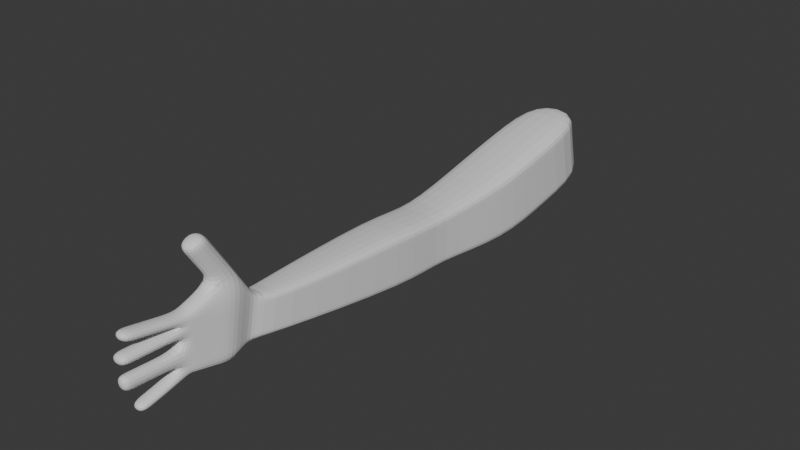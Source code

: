 # Source: arms.blend  (saved by Blender 4.0.36; exported with 4.5.12 LTS)
import bpy
from mathutils import Matrix  # noqa: F401  (used for matrix-valued properties, if any)

bpy.ops.wm.read_factory_settings(use_empty=True)
scene = bpy.context.scene
scene.name = 'Scene'

# ---- collections
col_collection = bpy.data.collections.new('Collection'); scene.collection.children.link(col_collection)

# ---- materials (node trees are filled in below, after node groups)
mat_material = bpy.data.materials.new('Material')
mat_material.alpha_threshold = 0.0
mat_material.use_transparent_shadow = False
mat_material.roughness = 0.5
mat_material.line_color = (0.0, 0.0, 0.0, 1.0)

# ---- material node trees
mat_material.use_nodes = True; mat_material.node_tree.nodes.clear()
_N = mat_material.node_tree.nodes; _L = mat_material.node_tree.links
n0 = _N.new('ShaderNodeOutputMaterial'); n0.name = 'Material Output'; n0.location = (300, 300)
n1 = _N.new('ShaderNodeBsdfPrincipled'); n1.name = 'Principled BSDF'; n1.location = (10, 300)
n1.inputs[3].default_value = 1.45
_L.new(n1.outputs[0], n0.inputs[0])
n0.is_active_output = True

# ---- world
world_world = bpy.data.worlds.new('World'); scene.world = world_world
world_world.use_nodes = True; world_world.node_tree.nodes.clear()
_N = world_world.node_tree.nodes; _L = world_world.node_tree.links
n0 = _N.new('ShaderNodeOutputWorld'); n0.name = 'World Output'; n0.location = (300, 300)
n1 = _N.new('ShaderNodeBackground'); n1.name = 'Background'; n1.location = (10, 300)
n1.inputs[0].default_value = (0.05088, 0.05088, 0.05088, 1.0)
_L.new(n1.outputs[0], n0.inputs[0])
n0.is_active_output = True
world_world.color = (0.05088, 0.05088, 0.05088)
world_world.use_sun_shadow = False
world_world.sun_shadow_jitter_overblur = 0.0

# ---- meshes
me_cube = bpy.data.meshes.new('Cube')
me_cube.from_pydata([(5.117, 1.702, 2.389), (5.117, 2.508, -1.277), (5.117, -2.391, 1.666), (5.117, -1.584, -2.0), (-5.117, 1.702, 2.389), (-5.117, 2.508, -1.277), (-5.117, -2.391, 1.666), (-5.117, -1.584, -2.0), (-5.109, -5.194, -2.671), (-5.109, -5.194, 1.059), (5.109, -5.194, 1.059), (5.109, -5.194, -2.671), (-3.399, -9.76, -2.047), (-3.399, -9.76, 0.435), (3.399, -9.76, 0.435), (3.399, -9.76, -2.047), (-2.453, -20.32, -0.9272), (-2.453, -19.9, 0.8247), (2.453, -19.9, 0.8247), (2.453, -20.32, -0.9272), (-1.074, -23.6, -0.9715), (-1.245, -23.74, 1.709), (1.245, -23.74, 1.709), (1.074, -23.6, -0.9715), (2.287, -21.83, -1.325), (-2.287, -21.83, -1.325), (1.677, -21.14, 2.541), (-1.677, -21.14, 2.541), (-1.0, -20.76, -0.9018), (1.0, -20.76, -0.9018), (1.0, -20.35, 1.054), (-1.0, -20.35, 1.054), (1.429, -23.52, -0.9827), (1.429, -23.28, 1.856), (-1.429, -23.28, 1.856), (-1.429, -23.52, -0.9827), (-1.884, -22.62, -1.164), (1.884, -22.62, -1.164), (1.382, -22.15, 2.219), (-1.382, -22.15, 2.219), (-1.677, -22.44, 4.58), (1.677, -22.44, 4.58), (1.382, -23.41, 4.18), (-1.382, -23.41, 4.18), (5.117, 1.863, 1.656), (5.117, 2.024, 0.9224), (5.117, 2.186, 0.1893), (5.117, 2.347, -0.5438), (-5.117, -1.745, -1.267), (-5.117, -1.907, -0.5334), (-5.117, -2.068, 0.1997), (-5.117, -2.229, 0.9328), (5.117, -2.229, 0.9328), (5.117, -2.068, 0.1997), (5.117, -1.907, -0.5334), (5.117, -1.745, -1.267), (-5.117, 1.863, 1.656), (-5.117, 2.024, 0.9224), (-5.117, 2.186, 0.1893), (-5.117, 2.347, -0.5438), (-5.109, -5.194, -1.925), (-5.109, -5.194, -1.179), (-5.109, -5.194, -0.433), (-5.109, -5.194, 0.3132), (5.109, -5.194, 0.3132), (5.109, -5.194, -0.433), (5.109, -5.194, -1.179), (5.109, -5.194, -1.925), (-3.399, -9.76, -1.551), (-3.399, -9.76, -1.054), (-3.399, -9.76, -0.5578), (-3.399, -9.76, -0.06141), (3.399, -9.76, -0.06141), (3.399, -9.76, -0.5578), (3.399, -9.76, -1.054), (3.399, -9.76, -1.551), (-2.453, -20.23, -0.5768), (-2.453, -20.15, -0.2264), (-2.453, -20.07, 0.1239), (-2.453, -19.98, 0.4743), (2.453, -19.98, 0.4743), (2.453, -20.07, 0.1239), (2.453, -20.15, -0.2264), (2.453, -20.23, -0.5768), (-0.9681, -23.94, -0.4463), (-1.122, -24.03, 0.2459), (-1.245, -23.77, 0.7141), (-1.245, -23.76, 1.212), (1.245, -23.76, 1.212), (1.245, -23.77, 0.7141), (1.122, -24.03, 0.2459), (0.9681, -23.94, -0.4463), (-2.287, -21.69, -0.5517), (-2.287, -21.55, 0.2214), (-2.287, -21.42, 0.9946), (-2.287, -21.28, 1.768), (2.287, -21.28, 1.768), (2.287, -21.42, 0.9946), (2.287, -21.55, 0.2214), (2.287, -21.69, -0.5517), (1.0, -20.43, 0.6629), (1.0, -20.51, 0.2717), (1.0, -20.6, -0.1195), (1.0, -20.68, -0.5106), (-1.0, -20.68, -0.5106), (-1.0, -20.6, -0.1195), (-1.0, -20.51, 0.2717), (-1.0, -20.43, 0.6629), (-1.429, -23.48, -0.4149), (-1.429, -23.43, 0.1529), (-1.429, -23.38, 0.7208), (-1.429, -23.33, 1.289), (1.429, -23.33, 1.289), (1.429, -23.38, 0.7208), (1.429, -23.43, 0.1529), (1.429, -23.48, -0.4149), (1.884, -22.24, 1.543), (1.884, -22.34, 0.866), (1.884, -22.43, 0.1893), (1.884, -22.53, -0.4874), (-1.884, -22.53, -0.4874), (-1.884, -22.43, 0.1893), (-1.884, -22.34, 0.866), (-1.884, -22.24, 1.543), (-1.245, -26.47, 1.716), (-1.245, -26.45, 2.214), (1.245, -26.45, 2.214), (1.245, -26.47, 1.716), (1.245, -25.66, 2.067), (1.245, -25.68, 1.57), (-1.245, -25.66, 2.067), (-1.245, -25.68, 1.57), (1.245, -24.76, 1.399), (1.245, -24.74, 1.896), (-1.245, -24.74, 1.896), (-1.245, -24.76, 1.399), (1.074, -26.13, -1.08), (1.074, -26.03, -1.5), (-1.074, -26.03, -1.5), (-1.074, -26.13, -1.08), (-1.245, -26.66, 0.8228), (-1.245, -26.64, 1.32), (1.245, -26.64, 1.32), (1.245, -26.66, 0.8228), (1.245, -26.06, 0.8003), (-1.245, -26.06, 0.8003), (1.245, -26.04, 1.298), (-1.245, -26.04, 1.298), (-1.245, -24.9, 0.7565), (-1.245, -24.88, 1.254), (1.245, -24.9, 0.7565), (1.245, -24.88, 1.254), (-1.074, -25.4, -1.363), (-1.074, -25.5, -0.9434), (1.074, -25.5, -0.9434), (1.074, -25.4, -1.363), (-1.074, -24.59, -0.7475), (1.074, -24.59, -0.7475), (-1.074, -24.5, -1.167), (1.074, -24.5, -1.167), (-0.9681, -26.58, -0.3105), (-1.122, -26.61, 0.3871), (1.122, -26.61, 0.3871), (0.9681, -26.58, -0.3105), (-1.122, -26.13, 0.3612), (1.122, -26.13, 0.3612), (0.9681, -26.1, -0.3354), (-0.9681, -26.1, -0.3354), (1.122, -25.08, 0.3035), (0.9681, -25.02, -0.3909), (-0.9681, -25.02, -0.3909), (-1.122, -25.08, 0.3035), (-4.168, -11.63, 0.8506), (4.168, -11.63, 0.8506), (-4.168, -11.76, -2.18), (4.168, -11.76, -2.18), (4.168, -11.73, -1.574), (4.168, -11.71, -0.968), (4.168, -11.68, -0.3618), (4.168, -11.65, 0.2444), (-4.168, -11.65, 0.2444), (-4.168, -11.68, -0.3618), (-4.168, -11.71, -0.968), (-4.168, -11.73, -1.574), (-1.677, -22.14, 4.105), (1.677, -22.14, 4.105), (-1.382, -23.12, 3.723), (1.382, -23.12, 3.723), (1.677, -21.56, 3.196), (-1.677, -21.56, 3.196), (-1.382, -22.55, 2.849), (1.382, -22.55, 2.849)], [], [(0, 4, 6, 2), (48, 7, 8, 60), (51, 6, 4, 56), (5, 1, 3, 7), (44, 0, 2, 52), (56, 4, 0, 44), (64, 10, 14, 72), (7, 3, 11, 8), (2, 6, 9, 10), (52, 2, 10, 64), (173, 172, 17, 18), (10, 9, 13, 14), (60, 8, 12, 68), (8, 11, 15, 12), (35, 32, 23, 20), (183, 174, 16, 76), (174, 175, 19, 16), (179, 173, 18, 80), (129, 128, 126, 127), (112, 33, 22, 88), (33, 34, 21, 22), (108, 35, 20, 84), (104, 28, 25, 92), (30, 31, 27, 26), (100, 30, 26, 96), (28, 29, 24, 25), (16, 19, 29, 28), (80, 18, 30, 100), (18, 17, 31, 30), (76, 16, 28, 104), (120, 36, 35, 108), (38, 39, 34, 33), (116, 38, 33, 112), (36, 37, 32, 35), (25, 24, 37, 36), (96, 26, 38, 116), (185, 184, 40, 41), (92, 25, 36, 120), (41, 40, 43, 42), (184, 186, 43, 40), (186, 187, 42, 43), (187, 185, 41, 42), (27, 95, 123, 39), (95, 94, 122, 123), (94, 93, 121, 122), (93, 92, 120, 121), (24, 99, 119, 37), (99, 98, 118, 119), (98, 97, 117, 118), (97, 96, 116, 117), (37, 119, 115, 32), (119, 118, 114, 115), (118, 117, 113, 114), (117, 116, 112, 113), (39, 123, 111, 34), (123, 122, 110, 111), (122, 121, 109, 110), (121, 120, 108, 109), (17, 79, 107, 31), (79, 78, 106, 107), (78, 77, 105, 106), (77, 76, 104, 105), (19, 83, 103, 29), (83, 82, 102, 103), (82, 81, 101, 102), (81, 80, 100, 101), (29, 103, 99, 24), (103, 102, 98, 99), (102, 101, 97, 98), (101, 100, 96, 97), (31, 107, 95, 27), (107, 106, 94, 95), (106, 105, 93, 94), (105, 104, 92, 93), (34, 111, 87, 21), (111, 110, 86, 87), (110, 109, 85, 86), (109, 108, 84, 85), (32, 115, 91, 23), (115, 114, 90, 91), (114, 113, 89, 90), (113, 112, 88, 89), (145, 144, 143, 140), (165, 164, 161, 162), (90, 89, 86, 85), (153, 152, 138, 139), (175, 176, 83, 19), (176, 177, 82, 83), (177, 178, 81, 82), (178, 179, 80, 81), (172, 180, 79, 17), (180, 181, 78, 79), (181, 182, 77, 78), (182, 183, 76, 77), (9, 63, 71, 13), (63, 62, 70, 71), (62, 61, 69, 70), (61, 60, 68, 69), (3, 55, 67, 11), (55, 54, 66, 67), (54, 53, 65, 66), (53, 52, 64, 65), (11, 67, 75, 15), (67, 66, 74, 75), (66, 65, 73, 74), (65, 64, 72, 73), (5, 59, 47, 1), (59, 58, 46, 47), (58, 57, 45, 46), (57, 56, 44, 45), (1, 47, 55, 3), (47, 46, 54, 55), (46, 45, 53, 54), (45, 44, 52, 53), (7, 48, 59, 5), (48, 49, 58, 59), (49, 50, 57, 58), (50, 51, 56, 57), (6, 51, 63, 9), (51, 50, 62, 63), (50, 49, 61, 62), (49, 48, 60, 61), (127, 126, 125, 124), (128, 130, 125, 126), (130, 131, 124, 125), (131, 129, 127, 124), (135, 132, 129, 131), (134, 135, 131, 130), (133, 134, 130, 128), (132, 133, 128, 129), (88, 22, 133, 132), (22, 21, 134, 133), (21, 87, 135, 134), (87, 88, 132, 135), (137, 136, 139, 138), (143, 142, 141, 140), (144, 146, 142, 143), (154, 153, 139, 136), (152, 155, 137, 138), (147, 145, 140, 141), (155, 154, 136, 137), (146, 147, 141, 142), (151, 149, 147, 146), (149, 148, 145, 147), (150, 151, 146, 144), (148, 150, 144, 145), (86, 89, 150, 148), (89, 88, 151, 150), (87, 86, 148, 149), (88, 87, 149, 151), (159, 157, 154, 155), (158, 159, 155, 152), (157, 156, 153, 154), (156, 158, 152, 153), (84, 20, 158, 156), (91, 84, 156, 157), (20, 23, 159, 158), (23, 91, 157, 159), (163, 162, 161, 160), (166, 165, 162, 163), (167, 166, 163, 160), (164, 167, 160, 161), (171, 170, 167, 164), (170, 169, 166, 167), (169, 168, 165, 166), (168, 171, 164, 165), (90, 85, 171, 168), (91, 90, 168, 169), (84, 91, 169, 170), (85, 84, 170, 171), (69, 68, 183, 182), (70, 69, 182, 181), (71, 70, 181, 180), (13, 71, 180, 172), (73, 72, 179, 178), (74, 73, 178, 177), (75, 74, 177, 176), (15, 75, 176, 175), (72, 14, 173, 179), (12, 15, 175, 174), (68, 12, 174, 183), (14, 13, 172, 173), (191, 188, 185, 187), (190, 191, 187, 186), (189, 190, 186, 184), (188, 189, 184, 185), (26, 27, 189, 188), (27, 39, 190, 189), (39, 38, 191, 190), (38, 26, 188, 191)])
_uv = me_cube.uv_layers.new(name='UVMap')
_uv.uv.foreach_set('vector', [0.625, 0.5, 0.875, 0.5, 0.875, 0.75, 0.625, 0.75, 0.425, 0.0, 0.375, 0.0, 0.375, 0.0, 0.425, 0.0, 0.575, 0.0, 0.625, 0.0, 0.625, 0.25, 0.575, 0.25, 0.125, 0.5, 0.375, 0.5, 0.375, 0.75, 0.125, 0.75, 0.575, 0.5, 0.625, 0.5, 0.625, 0.75, 0.575, 0.75, 0.575, 0.25, 0.625, 0.25, 0.625, 0.5, 0.575, 0.5, 0.575, 0.75, 0.625, 0.75, 0.625, 0.75, 0.575, 0.75, 0.125, 0.75, 0.375, 0.75, 0.375, 0.75, 0.125, 0.75, 0.625, 0.75, 0.875, 0.75, 0.875, 0.75, 0.625, 0.75, 0.575, 0.75, 0.625, 0.75, 0.625, 0.75, 0.575, 0.75, 0.625, 0.75, 0.875, 0.75, 0.875, 0.75, 0.625, 0.75, 0.625, 0.75, 0.875, 0.75, 0.875, 0.75, 0.625, 0.75, 0.425, 0.0, 0.375, 0.0, 0.375, 0.0, 0.425, 0.0, 0.125, 0.75, 0.375, 0.75, 0.375, 0.75, 0.125, 0.75, 0.125, 0.75, 0.375, 0.75, 0.375, 0.75, 0.125, 0.75, 0.425, 0.0, 0.375, 0.0, 0.375, 0.0, 0.425, 0.0, 0.125, 0.75, 0.375, 0.75, 0.375, 0.75, 0.125, 0.75, 0.575, 0.75, 0.625, 0.75, 0.625, 0.75, 0.575, 0.75, 0.575, 0.75, 0.625, 0.75, 0.625, 0.75, 0.575, 0.75, 0.575, 0.75, 0.625, 0.75, 0.625, 0.75, 0.575, 0.75, 0.625, 0.75, 0.875, 0.75, 0.875, 0.75, 0.625, 0.75, 0.425, 0.0, 0.375, 0.0, 0.375, 0.0, 0.425, 0.0, 0.425, 0.0, 0.375, 0.0, 0.375, 0.0, 0.425, 0.0, 0.625, 0.75, 0.875, 0.75, 0.875, 0.75, 0.625, 0.75, 0.575, 0.75, 0.625, 0.75, 0.625, 0.75, 0.575, 0.75, 0.125, 0.75, 0.375, 0.75, 0.375, 0.75, 0.125, 0.75, 0.125, 0.75, 0.375, 0.75, 0.375, 0.75, 0.125, 0.75, 0.575, 0.75, 0.625, 0.75, 0.625, 0.75, 0.575, 0.75, 0.625, 0.75, 0.875, 0.75, 0.875, 0.75, 0.625, 0.75, 0.425, 0.0, 0.375, 0.0, 0.375, 0.0, 0.425, 0.0, 0.425, 0.0, 0.375, 0.0, 0.375, 0.0, 0.425, 0.0, 0.625, 0.75, 0.875, 0.75, 0.875, 0.75, 0.625, 0.75, 0.575, 0.75, 0.625, 0.75, 0.625, 0.75, 0.575, 0.75, 0.125, 0.75, 0.375, 0.75, 0.375, 0.75, 0.125, 0.75, 0.125, 0.75, 0.375, 0.75, 0.375, 0.75, 0.125, 0.75, 0.575, 0.75, 0.625, 0.75, 0.625, 0.75, 0.575, 0.75, 0.625, 0.75, 0.875, 0.75, 0.875, 0.75, 0.625, 0.75, 0.425, 0.0, 0.375, 0.0, 0.375, 0.0, 0.425, 0.0, 0.625, 0.75, 0.875, 0.75, 0.875, 0.75, 0.625, 0.75, 0.625, 0.0, 0.625, 0.0, 0.625, 0.0, 0.625, 0.0, 0.875, 0.75, 0.625, 0.75, 0.625, 0.75, 0.875, 0.75, 0.625, 0.75, 0.625, 0.75, 0.625, 0.75, 0.625, 0.75, 0.625, 0.0, 0.575, 0.0, 0.575, 0.0, 0.625, 0.0, 0.575, 0.0, 0.525, 0.0, 0.525, 0.0, 0.575, 0.0, 0.525, 0.0, 0.475, 0.0, 0.475, 0.0, 0.525, 0.0, 0.475, 0.0, 0.425, 0.0, 0.425, 0.0, 0.475, 0.0, 0.375, 0.75, 0.425, 0.75, 0.425, 0.75, 0.375, 0.75, 0.425, 0.75, 0.475, 0.75, 0.475, 0.75, 0.425, 0.75, 0.475, 0.75, 0.525, 0.75, 0.525, 0.75, 0.475, 0.75, 0.525, 0.75, 0.575, 0.75, 0.575, 0.75, 0.525, 0.75, 0.375, 0.75, 0.425, 0.75, 0.425, 0.75, 0.375, 0.75, 0.425, 0.75, 0.475, 0.75, 0.475, 0.75, 0.425, 0.75, 0.475, 0.75, 0.525, 0.75, 0.525, 0.75, 0.475, 0.75, 0.525, 0.75, 0.575, 0.75, 0.575, 0.75, 0.525, 0.75, 0.625, 0.0, 0.575, 0.0, 0.575, 0.0, 0.625, 0.0, 0.575, 0.0, 0.525, 0.0, 0.525, 0.0, 0.575, 0.0, 0.525, 0.0, 0.475, 0.0, 0.475, 0.0, 0.525, 0.0, 0.475, 0.0, 0.425, 0.0, 0.425, 0.0, 0.475, 0.0, 0.625, 0.0, 0.575, 0.0, 0.575, 0.0, 0.625, 0.0, 0.575, 0.0, 0.525, 0.0, 0.525, 0.0, 0.575, 0.0, 0.525, 0.0, 0.475, 0.0, 0.475, 0.0, 0.525, 0.0, 0.475, 0.0, 0.425, 0.0, 0.425, 0.0, 0.475, 0.0, 0.375, 0.75, 0.425, 0.75, 0.425, 0.75, 0.375, 0.75, 0.425, 0.75, 0.475, 0.75, 0.475, 0.75, 0.425, 0.75, 0.475, 0.75, 0.525, 0.75, 0.525, 0.75, 0.475, 0.75, 0.525, 0.75, 0.575, 0.75, 0.575, 0.75, 0.525, 0.75, 0.375, 0.75, 0.425, 0.75, 0.425, 0.75, 0.375, 0.75, 0.425, 0.75, 0.475, 0.75, 0.475, 0.75, 0.425, 0.75, 0.475, 0.75, 0.525, 0.75, 0.525, 0.75, 0.475, 0.75, 0.525, 0.75, 0.575, 0.75, 0.575, 0.75, 0.525, 0.75, 0.625, 0.0, 0.575, 0.0, 0.575, 0.0, 0.625, 0.0, 0.575, 0.0, 0.525, 0.0, 0.525, 0.0, 0.575, 0.0, 0.525, 0.0, 0.475, 0.0, 0.475, 0.0, 0.525, 0.0, 0.475, 0.0, 0.425, 0.0, 0.425, 0.0, 0.475, 0.0, 0.625, 0.0, 0.575, 0.0, 0.575, 0.0, 0.625, 0.0, 0.575, 0.0, 0.525, 0.0, 0.525, 0.0, 0.575, 0.0, 0.525, 0.0, 0.475, 0.0, 0.475, 0.0, 0.525, 0.0, 0.475, 0.0, 0.425, 0.0, 0.425, 0.0, 0.475, 0.0, 0.375, 0.75, 0.425, 0.75, 0.425, 0.75, 0.375, 0.75, 0.425, 0.75, 0.475, 0.75, 0.475, 0.75, 0.425, 0.75, 0.475, 0.75, 0.525, 0.75, 0.525, 0.75, 0.475, 0.75, 0.525, 0.75, 0.575, 0.75, 0.575, 0.75, 0.525, 0.75, 0.525, 1.0, 0.525, 0.75, 0.525, 0.75, 0.525, 1.0, 0.475, 0.75, 0.475, 1.0, 0.475, 1.0, 0.475, 0.75, 0.475, 0.75, 0.525, 0.75, 0.525, 1.0, 0.475, 1.0, 0.425, 0.0, 0.375, 0.0, 0.375, 0.0, 0.425, 0.0, 0.375, 0.75, 0.425, 0.75, 0.425, 0.75, 0.375, 0.75, 0.425, 0.75, 0.475, 0.75, 0.475, 0.75, 0.425, 0.75, 0.475, 0.75, 0.525, 0.75, 0.525, 0.75, 0.475, 0.75, 0.525, 0.75, 0.575, 0.75, 0.575, 0.75, 0.525, 0.75, 0.625, 0.0, 0.575, 0.0, 0.575, 0.0, 0.625, 0.0, 0.575, 0.0, 0.525, 0.0, 0.525, 0.0, 0.575, 0.0, 0.525, 0.0, 0.475, 0.0, 0.475, 0.0, 0.525, 0.0, 0.475, 0.0, 0.425, 0.0, 0.425, 0.0, 0.475, 0.0, 0.625, 0.0, 0.575, 0.0, 0.575, 0.0, 0.625, 0.0, 0.575, 0.0, 0.525, 0.0, 0.525, 0.0, 0.575, 0.0, 0.525, 0.0, 0.475, 0.0, 0.475, 0.0, 0.525, 0.0, 0.475, 0.0, 0.425, 0.0, 0.425, 0.0, 0.475, 0.0, 0.375, 0.75, 0.425, 0.75, 0.425, 0.75, 0.375, 0.75, 0.425, 0.75, 0.475, 0.75, 0.475, 0.75, 0.425, 0.75, 0.475, 0.75, 0.525, 0.75, 0.525, 0.75, 0.475, 0.75, 0.525, 0.75, 0.575, 0.75, 0.575, 0.75, 0.525, 0.75, 0.375, 0.75, 0.425, 0.75, 0.425, 0.75, 0.375, 0.75, 0.425, 0.75, 0.475, 0.75, 0.475, 0.75, 0.425, 0.75, 0.475, 0.75, 0.525, 0.75, 0.525, 0.75, 0.475, 0.75, 0.525, 0.75, 0.575, 0.75, 0.575, 0.75, 0.525, 0.75, 0.375, 0.25, 0.425, 0.25, 0.425, 0.5, 0.375, 0.5, 0.425, 0.25, 0.475, 0.25, 0.475, 0.5, 0.425, 0.5, 0.475, 0.25, 0.525, 0.25, 0.525, 0.5, 0.475, 0.5, 0.525, 0.25, 0.575, 0.25, 0.575, 0.5, 0.525, 0.5, 0.375, 0.5, 0.425, 0.5, 0.425, 0.75, 0.375, 0.75, 0.425, 0.5, 0.475, 0.5, 0.475, 0.75, 0.425, 0.75, 0.475, 0.5, 0.525, 0.5, 0.525, 0.75, 0.475, 0.75, 0.525, 0.5, 0.575, 0.5, 0.575, 0.75, 0.525, 0.75, 0.375, 0.0, 0.425, 0.0, 0.425, 0.25, 0.375, 0.25, 0.425, 0.0, 0.475, 0.0, 0.475, 0.25, 0.425, 0.25, 0.475, 0.0, 0.525, 0.0, 0.525, 0.25, 0.475, 0.25, 0.525, 0.0, 0.575, 0.0, 0.575, 0.25, 0.525, 0.25, 0.625, 0.0, 0.575, 0.0, 0.575, 0.0, 0.625, 0.0, 0.575, 0.0, 0.525, 0.0, 0.525, 0.0, 0.575, 0.0, 0.525, 0.0, 0.475, 0.0, 0.475, 0.0, 0.525, 0.0, 0.475, 0.0, 0.425, 0.0, 0.425, 0.0, 0.475, 0.0, 0.575, 0.75, 0.625, 0.75, 0.625, 1.0, 0.575, 1.0, 0.625, 0.75, 0.875, 0.75, 0.875, 0.75, 0.625, 0.75, 0.625, 0.0, 0.575, 0.0, 0.575, 0.0, 0.625, 0.0, 0.575, 1.0, 0.575, 0.75, 0.575, 0.75, 0.575, 1.0, 0.575, 1.0, 0.575, 0.75, 0.575, 0.75, 0.575, 1.0, 0.625, 0.0, 0.575, 0.0, 0.575, 0.0, 0.625, 0.0, 0.625, 0.75, 0.875, 0.75, 0.875, 0.75, 0.625, 0.75, 0.575, 0.75, 0.625, 0.75, 0.625, 0.75, 0.575, 0.75, 0.575, 0.75, 0.625, 0.75, 0.625, 0.75, 0.575, 0.75, 0.625, 0.75, 0.875, 0.75, 0.875, 0.75, 0.625, 0.75, 0.625, 0.0, 0.575, 0.0, 0.575, 0.0, 0.625, 0.0, 0.575, 1.0, 0.575, 0.75, 0.575, 0.75, 0.575, 1.0, 0.375, 0.75, 0.425, 0.75, 0.425, 1.0, 0.375, 1.0, 0.525, 0.75, 0.575, 0.75, 0.575, 1.0, 0.525, 1.0, 0.525, 0.75, 0.575, 0.75, 0.575, 0.75, 0.525, 0.75, 0.425, 0.75, 0.425, 1.0, 0.425, 1.0, 0.425, 0.75, 0.125, 0.75, 0.375, 0.75, 0.375, 0.75, 0.125, 0.75, 0.575, 0.0, 0.525, 0.0, 0.525, 0.0, 0.575, 0.0, 0.375, 0.75, 0.425, 0.75, 0.425, 0.75, 0.375, 0.75, 0.575, 0.75, 0.575, 1.0, 0.575, 1.0, 0.575, 0.75, 0.575, 0.75, 0.575, 1.0, 0.575, 1.0, 0.575, 0.75, 0.575, 0.0, 0.525, 0.0, 0.525, 0.0, 0.575, 0.0, 0.525, 0.75, 0.575, 0.75, 0.575, 0.75, 0.525, 0.75, 0.525, 1.0, 0.525, 0.75, 0.525, 0.75, 0.525, 1.0, 0.525, 1.0, 0.525, 0.75, 0.525, 0.75, 0.525, 1.0, 0.525, 0.75, 0.575, 0.75, 0.575, 0.75, 0.525, 0.75, 0.575, 0.0, 0.525, 0.0, 0.525, 0.0, 0.575, 0.0, 0.575, 0.75, 0.575, 1.0, 0.575, 1.0, 0.575, 0.75, 0.375, 0.75, 0.425, 0.75, 0.425, 0.75, 0.375, 0.75, 0.125, 0.75, 0.375, 0.75, 0.375, 0.75, 0.125, 0.75, 0.425, 0.75, 0.425, 1.0, 0.425, 1.0, 0.425, 0.75, 0.425, 0.0, 0.375, 0.0, 0.375, 0.0, 0.425, 0.0, 0.425, 0.0, 0.375, 0.0, 0.375, 0.0, 0.425, 0.0, 0.425, 0.75, 0.425, 1.0, 0.425, 1.0, 0.425, 0.75, 0.125, 0.75, 0.375, 0.75, 0.375, 0.75, 0.125, 0.75, 0.375, 0.75, 0.425, 0.75, 0.425, 0.75, 0.375, 0.75, 0.425, 0.75, 0.475, 0.75, 0.475, 1.0, 0.425, 1.0, 0.425, 0.75, 0.475, 0.75, 0.475, 0.75, 0.425, 0.75, 0.425, 1.0, 0.425, 0.75, 0.425, 0.75, 0.425, 1.0, 0.475, 0.0, 0.425, 0.0, 0.425, 0.0, 0.475, 0.0, 0.475, 0.0, 0.425, 0.0, 0.425, 0.0, 0.475, 0.0, 0.425, 1.0, 0.425, 0.75, 0.425, 0.75, 0.425, 1.0, 0.425, 0.75, 0.475, 0.75, 0.475, 0.75, 0.425, 0.75, 0.475, 0.75, 0.475, 1.0, 0.475, 1.0, 0.475, 0.75, 0.475, 0.75, 0.475, 1.0, 0.475, 1.0, 0.475, 0.75, 0.425, 0.75, 0.475, 0.75, 0.475, 0.75, 0.425, 0.75, 0.425, 1.0, 0.425, 0.75, 0.425, 0.75, 0.425, 1.0, 0.475, 0.0, 0.425, 0.0, 0.425, 0.0, 0.475, 0.0, 0.475, 0.0, 0.425, 0.0, 0.425, 0.0, 0.475, 0.0, 0.525, 0.0, 0.475, 0.0, 0.475, 0.0, 0.525, 0.0, 0.575, 0.0, 0.525, 0.0, 0.525, 0.0, 0.575, 0.0, 0.625, 0.0, 0.575, 0.0, 0.575, 0.0, 0.625, 0.0, 0.525, 0.75, 0.575, 0.75, 0.575, 0.75, 0.525, 0.75, 0.475, 0.75, 0.525, 0.75, 0.525, 0.75, 0.475, 0.75, 0.425, 0.75, 0.475, 0.75, 0.475, 0.75, 0.425, 0.75, 0.375, 0.75, 0.425, 0.75, 0.425, 0.75, 0.375, 0.75, 0.575, 0.75, 0.625, 0.75, 0.625, 0.75, 0.575, 0.75, 0.125, 0.75, 0.375, 0.75, 0.375, 0.75, 0.125, 0.75, 0.425, 0.0, 0.375, 0.0, 0.375, 0.0, 0.425, 0.0, 0.625, 0.75, 0.875, 0.75, 0.875, 0.75, 0.625, 0.75, 0.625, 0.75, 0.625, 0.75, 0.625, 0.75, 0.625, 0.75, 0.875, 0.75, 0.625, 0.75, 0.625, 0.75, 0.875, 0.75, 0.625, 0.0, 0.625, 0.0, 0.625, 0.0, 0.625, 0.0, 0.625, 0.75, 0.875, 0.75, 0.875, 0.75, 0.625, 0.75, 0.625, 0.75, 0.875, 0.75, 0.875, 0.75, 0.625, 0.75, 0.625, 0.0, 0.625, 0.0, 0.625, 0.0, 0.625, 0.0, 0.875, 0.75, 0.625, 0.75, 0.625, 0.75, 0.875, 0.75, 0.625, 0.75, 0.625, 0.75, 0.625, 0.75, 0.625, 0.75])
me_cube.materials.append(mat_material)
me_cube.use_mirror_vertex_groups = False
me_cube.update()
arm_armature = bpy.data.armatures.new('Armature')  # bones are not reproduced

# ---- objects
ob_cube = bpy.data.objects.new('Cube', me_cube)
ob_armature = bpy.data.objects.new('Armature', arm_armature)

# ---- transforms, parenting, visibility, modifiers, constraints
ob_cube.parent = ob_armature
ob_cube.matrix_parent_inverse = Matrix(((0.2783, 7.397e-17, -6.059e-17, -1.208e-16), (7.397e-17, -0.05481, 0.2729, -0.04026), (6.059e-17, -0.2729, -0.05481, 0.4695), (-0.0, 0.0, -0.0, 1.0)))
ob_cube.location = (0.0, 0.0, 0.0)
ob_cube.scale = (0.3049, 1.0, 1.0)
ob_cube.lock_rotations_4d = False
ob_cube.empty_display_type = 'ARROWS'
ob_cube.lineart.crease_threshold = 0.0
_vg = ob_cube.vertex_groups.new(name='Bone')
for _i, _w in zip([0, 1, 2, 3, 4, 5, 6, 7, 8, 9, 11, 44, 45, 46, 47, 48, 49, 50, 51, 52, 53, 54, 55, 56, 57, 58, 59, 60, 61, 62, 63, 65, 66, 67], [0.9038, 0.9628, 0.2723, 0.7947, 0.935, 0.9658, 0.672, 0.7962, 0.03398, 0.02621, 0.03336, 0.9537, 0.9714, 0.9754, 0.9759, 0.6085, 0.574, 0.6735, 0.5199, 0.3539, 0.6097, 0.5555, 0.6, 0.9646, 0.9755, 0.9767, 0.9746, 0.02246, 0.0107, 0.01079, 0.01622, 0.001018, 0.007479, 0.02106]): _vg.add([_i], _w, 'REPLACE')
_vg = ob_cube.vertex_groups.new(name='Bone.001')
for _i, _w in zip([0, 1, 2, 3, 4, 5, 6, 7, 8, 9, 10, 11, 12, 13, 14, 15, 44, 45, 48, 49, 50, 51, 52, 53, 54, 55, 56, 59, 60, 61, 62, 63, 64, 65, 66, 67, 68, 69, 70, 71, 72, 73, 74, 75], [0.09574, 0.02398, 0.7247, 0.2037, 0.06457, 0.01798, 0.3248, 0.2023, 0.9289, 0.9203, 0.9357, 0.9292, 0.4701, 0.0526, 0.05403, 0.4711, 0.04223, 0.007047, 0.3903, 0.4248, 0.3247, 0.4776, 0.6436, 0.3885, 0.4433, 0.3988, 0.02045, 0.000509, 0.9336, 0.9378, 0.9355, 0.9288, 0.9378, 0.9404, 0.9389, 0.9346, 0.3929, 0.1698, 0.08877, 0.06413, 0.06528, 0.09109, 0.1723, 0.3938]): _vg.add([_i], _w, 'REPLACE')
_vg = ob_cube.vertex_groups.new(name='Bone.002')
for _i, _w in zip([8, 9, 10, 11, 12, 13, 14, 15, 16, 17, 18, 19, 28, 29, 30, 60, 61, 62, 63, 64, 65, 66, 67, 68, 69, 70, 71, 72, 73, 74, 75, 76, 77, 78, 79, 80, 81, 82, 83, 103, 104, 172, 173, 174, 175, 176, 177, 178, 179, 180, 181, 182, 183], [0.008228, 0.03312, 0.03195, 0.008224, 0.5291, 0.9459, 0.9448, 0.5282, 0.965, 0.9751, 0.9752, 0.9649, 0.04518, 0.04271, 0.002555, 0.01033, 0.01363, 0.01816, 0.02624, 0.02523, 0.01822, 0.01479, 0.00964, 0.6064, 0.8294, 0.9103, 0.9346, 0.9337, 0.9081, 0.827, 0.6055, 0.9707, 0.9759, 0.9788, 0.9779, 0.9778, 0.9789, 0.9761, 0.971, 0.02909, 0.03266, 0.9974, 0.9974, 0.9865, 0.9864, 0.9897, 0.9941, 0.9963, 0.997, 0.997, 0.9963, 0.994, 0.9898]): _vg.add([_i], _w, 'REPLACE')
_vg = ob_cube.vertex_groups.new(name='Bone.003')
for _i, _w in zip([26, 27, 30, 31, 38, 93, 94, 95, 96, 97, 98, 100, 101, 102, 103, 104, 105, 106, 107, 116, 123], [0.1001, 0.09566, 0.9198, 0.9387, 0.003126, 0.04829, 0.1913, 0.7511, 0.7276, 0.2086, 0.02557, 0.9452, 0.8034, 0.1399, 0.03366, 0.03548, 0.1349, 0.8081, 0.9187, 0.08174, 0.09772]): _vg.add([_i], _w, 'REPLACE')
_vg = ob_cube.vertex_groups.new(name='Bone.004')
for _i, _w in zip([26, 27, 30, 33, 34, 38, 39, 95, 96, 116, 123, 188, 189, 190, 191], [0.8218, 0.829, 0.02091, 0.06005, 0.07904, 0.7133, 0.7304, 0.1081, 0.1278, 0.1533, 0.1657, 0.05477, 0.05403, 0.05005, 0.04667]): _vg.add([_i], _w, 'REPLACE')
_vg = ob_cube.vertex_groups.new(name='Bone.005')
for _i, _w in zip([26, 27, 38, 39, 184, 185, 186, 187, 188, 189, 190, 191], [0.05215, 0.05351, 0.1093, 0.1, 0.07438, 0.07339, 0.05252, 0.05471, 0.8889, 0.8914, 0.8825, 0.8845]): _vg.add([_i], _w, 'REPLACE')
_vg = ob_cube.vertex_groups.new(name='Bone.006')
for _i, _w in zip([40, 41, 42, 43, 184, 185, 186, 187, 188, 189, 190, 191], [0.9849, 0.9844, 0.9909, 0.9907, 0.9204, 0.9214, 0.9438, 0.9416, 0.04403, 0.04283, 0.05583, 0.05586]): _vg.add([_i], _w, 'REPLACE')
_vg = ob_cube.vertex_groups.new(name='Bone.007')
for _i, _w in zip([21, 22, 33, 34, 38, 39, 87, 88, 93, 94, 95, 96, 97, 98, 101, 110, 111, 112, 113, 116, 117, 118, 121, 122, 123], [0.05276, 0.05231, 0.7936, 0.7638, 0.1314, 0.1312, 0.003443, 0.005152, 0.09224, 0.6549, 0.1151, 0.1164, 0.6329, 0.09837, 0.01171, 0.1428, 0.8055, 0.8142, 0.1132, 0.6909, 0.8045, 0.1039, 0.1119, 0.7814, 0.6812]): _vg.add([_i], _w, 'REPLACE')
_vg = ob_cube.vertex_groups.new(name='Bone.008')
for _i, _w in zip([21, 22, 33, 34, 86, 87, 88, 89, 111, 112, 131, 132, 133, 134, 135], [0.9257, 0.9277, 0.1053, 0.1106, 0.08086, 0.8753, 0.8601, 0.07336, 0.07259, 0.06917, 0.02555, 0.9739, 0.9703, 0.97, 0.9747]): _vg.add([_i], _w, 'REPLACE')
_vg = ob_cube.vertex_groups.new(name='Bone.009')
for _i, _w in zip([124, 127, 128, 129, 131], [0.02304, 0.0846, 0.05061, 0.4157, 0.03212]): _vg.add([_i], _w, 'REPLACE')
_vg = ob_cube.vertex_groups.new(name='Bone.010')
for _i, _w in zip([124, 125, 126, 127, 128, 129, 130, 131, 133, 134], [0.9534, 0.9892, 0.9865, 0.9073, 0.9269, 0.5606, 0.9662, 0.921, 0.0008436, 0.004461]): _vg.add([_i], _w, 'REPLACE')
_vg = ob_cube.vertex_groups.new(name='Bone.011')
for _i, _w in zip([86, 89, 109, 110, 111, 112, 113, 114, 117, 122], [0.03498, 0.01542, 0.09116, 0.6671, 0.08608, 0.07418, 0.7005, 0.07755, 0.01552, 0.05292]): _vg.add([_i], _w, 'REPLACE')
_vg = ob_cube.vertex_groups.new(name='Bone.012')
for _i, _w in zip([85, 86, 87, 88, 89, 90, 110, 113, 144, 145, 148, 149, 150, 151], [0.06337, 0.7925, 0.08411, 0.09482, 0.8149, 0.05581, 0.06978, 0.05636, 0.008496, 0.008287, 0.9714, 0.9622, 0.972, 0.9623]): _vg.add([_i], _w, 'REPLACE')
_vg = ob_cube.vertex_groups.new(name='Bone.013')
_vg = ob_cube.vertex_groups.new(name='Bone.014')
for _i, _w in zip([140, 141, 142, 143, 144, 145, 146, 147], [0.9899, 0.9966, 0.9972, 0.9902, 0.9705, 0.9706, 0.9762, 0.9761]): _vg.add([_i], _w, 'REPLACE')
_vg = ob_cube.vertex_groups.new(name='Bone.015')
for _i, _w in zip([24, 25, 36, 37, 85, 90, 92, 93, 94, 97, 98, 99, 102, 108, 109, 110, 113, 114, 115, 117, 118, 119, 120, 121, 122], [0.02276, 0.02648, 0.003186, 0.002732, 0.02119, 0.009972, 0.1196, 0.6943, 0.09743, 0.105, 0.6871, 0.1175, 0.006677, 0.09186, 0.6986, 0.0912, 0.0835, 0.6974, 0.0892, 0.09554, 0.7277, 0.1047, 0.1059, 0.7277, 0.09569]): _vg.add([_i], _w, 'REPLACE')
_vg = ob_cube.vertex_groups.new(name='Bone.016')
for _i, _w in zip([84, 85, 86, 89, 90, 91, 109, 114, 166, 167, 168, 169, 170, 171], [0.09746, 0.8005, 0.05964, 0.0494, 0.8009, 0.0909, 0.05931, 0.0522, 0.01429, 0.003298, 0.09356, 0.8378, 0.8532, 0.08405]): _vg.add([_i], _w, 'REPLACE')
_vg = ob_cube.vertex_groups.new(name='Bone.017')
for _i, _w in zip([90, 165, 168, 169, 170, 171], [0.00838, 0.002708, 0.8816, 0.1109, 0.09994, 0.8886]): _vg.add([_i], _w, 'REPLACE')
_vg = ob_cube.vertex_groups.new(name='Bone.018')
for _i, _w in zip([160, 161, 162, 163, 164, 165, 166, 167], [0.9949, 0.9967, 0.9972, 0.9944, 0.9728, 0.9736, 0.9584, 0.959]): _vg.add([_i], _w, 'REPLACE')
_vg = ob_cube.vertex_groups.new(name='Bone.019')
for _i, _w in zip([16, 19, 20, 23, 24, 25, 28, 29, 32, 35, 36, 37, 84, 91, 92, 93, 94, 98, 99, 100, 101, 102, 103, 104, 105, 106, 107, 108, 109, 114, 115, 118, 119, 120, 121], [0.01292, 0.01248, 0.1031, 0.1141, 0.9442, 0.942, 0.9185, 0.9199, 0.8475, 0.8487, 0.9489, 0.949, 0.046, 0.02754, 0.8458, 0.156, 0.005378, 0.1671, 0.8491, 0.006482, 0.1406, 0.8092, 0.8975, 0.8956, 0.8124, 0.1403, 0.001685, 0.7928, 0.1051, 0.1097, 0.8008, 0.1284, 0.8653, 0.8632, 0.1284]): _vg.add([_i], _w, 'REPLACE')
_vg = ob_cube.vertex_groups.new(name='Bone.020')
for _i, _w in zip([20, 23, 32, 35, 84, 85, 90, 91, 108, 115, 152, 153, 154, 155, 156, 157, 158, 159, 169], [0.8827, 0.8721, 0.1334, 0.1312, 0.8332, 0.05981, 0.06408, 0.8561, 0.08421, 0.07977, 0.003678, 0.007302, 0.006751, 0.004101, 0.9701, 0.9715, 0.9745, 0.9736, 0.00449]): _vg.add([_i], _w, 'REPLACE')
_vg = ob_cube.vertex_groups.new(name='Bone.021')
for _i, _w in zip([136, 137, 138, 139, 152, 153, 154, 155], [0.3013, 0.1195, 0.09786, 0.2925, 0.9388, 0.9424, 0.9433, 0.939]): _vg.add([_i], _w, 'REPLACE')
_vg = ob_cube.vertex_groups.new(name='Bone.022')
for _i, _w in zip([136, 137, 138, 139, 152, 153, 154, 155], [0.6896, 0.877, 0.8993, 0.6987, 0.01847, 0.007608, 0.006269, 0.01769]): _vg.add([_i], _w, 'REPLACE')
_m = ob_cube.modifiers.new('Subdivision', 'SUBSURF')
_m = ob_cube.modifiers.new('Armature', 'ARMATURE')
_m.object = ob_armature
ob_armature.location = (1.053e-16, 1.625, 0.4741)
ob_armature.rotation_euler = (1.769, 2.177e-16, 2.658e-16)
ob_armature.scale = (3.593, 3.593, 3.593)

# ---- collection membership
col_collection.objects.link(ob_cube)
col_collection.objects.link(ob_armature)

# ---- scene / render settings (as saved in the file)
scene.frame_start = 1; scene.frame_end = 250; scene.frame_set(34)
scene.render.engine = 'BLENDER_EEVEE_NEXT'
scene.cycles.sampling_pattern = 'TABULATED_SOBOL'
bpy.context.view_layer.update()

# ---- added for rendering (the .blend has no active camera and no usable light): camera, sun
cam_auto = bpy.data.cameras.new('AutoCamera')
cam_auto.lens = 50.0
cam_auto.sensor_width = 36.0
cam_auto.clip_end = 1000.0
ob_auto_camera = bpy.data.objects.new('AutoCamera', cam_auto)
scene.collection.objects.link(ob_auto_camera)
ob_auto_camera.location = (28.0867, -44.9443, 22.7956)
ob_auto_camera.rotation_euler = (1.09748, -7.21219e-08, 0.694738)
scene.camera = ob_auto_camera
light_auto_sun = bpy.data.lights.new('AutoSun', 'SUN')
light_auto_sun.energy = 3.0
light_auto_sun.angle = 0.0523599
ob_auto_sun = bpy.data.objects.new('AutoSun', light_auto_sun)
scene.collection.objects.link(ob_auto_sun)
ob_auto_sun.rotation_euler = (0.872665, 0.174533, 0.523599)
bpy.context.view_layer.update()
